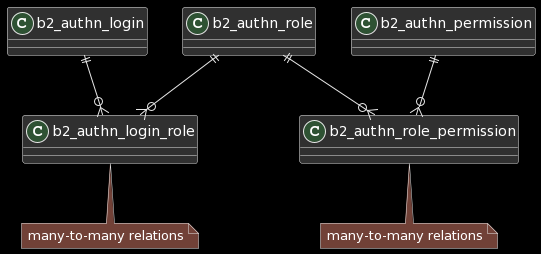

The diagram above was rendered by PlantUML. Its source (embedded in the PNG):
@startuml
b2_authn_login ||--o{ b2_authn_login_role
b2_authn_role ||--o{ b2_authn_login_role

note bottom
  many-to-many relations
end note

b2_authn_role ||--o{ b2_authn_role_permission
b2_authn_permission ||--o{ b2_authn_role_permission

note bottom
  many-to-many relations
end note
@enduml